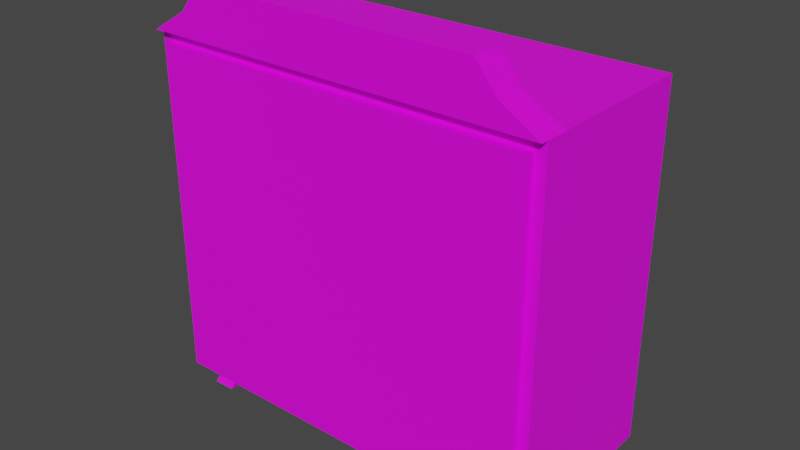 # Source: wardrobe.blend  (saved by Blender 3.1.7; exported with 4.5.12 LTS)
import bpy
from mathutils import Matrix  # noqa: F401  (used for matrix-valued properties, if any)

bpy.ops.wm.read_factory_settings(use_empty=True)
scene = bpy.context.scene
scene.name = 'Scene'

# ---- images (referenced by path relative to the original .blend; pixels are not part of the script)
import os
ASSET_DIR = os.environ.get("B2B_ASSET_DIR", "")  # directory of the original .blend (textures are referenced by path, not embedded)
HERE = os.path.dirname(os.path.abspath(__file__))  # packed textures are extracted next to this script under _unpacked/

def load_image(name, relpath, width, height, colorspace="sRGB"):
    """Load a texture the original file referenced (path relative to the .blend, or extracted next to this script)."""
    p = next((c for c in (os.path.join(HERE, relpath), os.path.join(ASSET_DIR, relpath)) if relpath and os.path.exists(c)), "")
    if p:
        img = bpy.data.images.load(p, check_existing=True)
        img.name = name
    else:  # same state as the original file: an image datablock whose file is absent (Cycles renders it pink)
        img = bpy.data.images.new(name, width, height)
        img.source = "FILE"
        img.filepath = "//" + (relpath or name)
    img.colorspace_settings.name = colorspace
    return img
img_wardrobetexture_png = load_image('wardrobeTexture.png', 'wardrobeTexture.png', 1024, 1024, 'sRGB')

# ---- materials (node trees are filled in below, after node groups)
mat_wardrobematerial = bpy.data.materials.new('wardrobeMaterial')
mat_wardrobematerial.use_transparent_shadow = False

# ---- material node trees
mat_wardrobematerial.use_nodes = True; mat_wardrobematerial.node_tree.nodes.clear()
_N = mat_wardrobematerial.node_tree.nodes; _L = mat_wardrobematerial.node_tree.links
n0 = _N.new('ShaderNodeBsdfPrincipled'); n0.name = 'Principled BSDF'; n0.location = (10, 300)
n0.distribution = 'GGX'
n0.subsurface_method = 'RANDOM_WALK_SKIN'
n0.inputs[3].default_value = 1.45
n0.inputs[27].default_value = (0.0, 0.0, 0.0, 1.0)
n0.inputs[28].default_value = 1.0
n1 = _N.new('ShaderNodeOutputMaterial'); n1.name = 'Material Output'; n1.location = (300, 300)
n2 = _N.new('ShaderNodeTexImage'); n2.name = 'Image Texture'; n2.location = (-321, 306)
n2.image = img_wardrobetexture_png
_L.new(n0.outputs[0], n1.inputs[0])
_L.new(n2.outputs[0], n0.inputs[0])
n1.is_active_output = True

# ---- world
world_world = bpy.data.worlds.new('World'); scene.world = world_world
world_world.use_nodes = True; world_world.node_tree.nodes.clear()
_N = world_world.node_tree.nodes; _L = world_world.node_tree.links
n0 = _N.new('ShaderNodeOutputWorld'); n0.name = 'World Output'; n0.location = (300, 300)
n1 = _N.new('ShaderNodeBackground'); n1.name = 'Background'; n1.location = (10, 300)
n1.inputs[0].default_value = (0.05088, 0.05088, 0.05088, 1.0)
_L.new(n1.outputs[0], n0.inputs[0])
n0.is_active_output = True
world_world.color = (0.05088, 0.05088, 0.05088)
world_world.use_sun_shadow = False
world_world.sun_shadow_jitter_overblur = 0.0

# ---- meshes
me_cube_001 = bpy.data.meshes.new('Cube.001')
me_cube_001.from_pydata([(-1.0, 0.4397, 0.1091), (-1.0, 0.4397, 1.87), (1.0, 0.4397, 0.1091), (1.0, 0.4397, 1.87), (-0.9478, -0.4397, 0.1613), (-0.9478, -0.4397, 1.818), (0.9478, -0.4397, 0.1613), (0.9478, -0.4397, 1.818), (1.0, -0.3274, 1.87), (-1.0, -0.3274, 1.87), (0.8104, -0.3274, 1.985), (-0.8104, -0.3274, 1.985), (0.7095, -0.3274, 2.117), (-0.7095, -0.3274, 2.117), (1.0, -0.334, 0.1091), (1.0, -0.223, 0.1091), (1.0, 0.2351, 0.1091), (1.0, 0.3459, 0.1091), (-1.0, 0.3459, 0.1091), (-1.0, 0.2351, 0.1091), (-1.0, -0.223, 0.1091), (-1.0, -0.334, 0.1091), (0.9044, 0.4397, 0.1091), (0.7931, 0.4397, 0.1091), (-0.7982, 0.4397, 0.1091), (-0.907, 0.4397, 0.1091), (0.9044, 0.3459, 0.1091), (0.7931, 0.3459, 0.1091), (-0.7982, 0.3459, 0.1091), (-0.907, 0.3459, 0.1091), (0.9044, 0.2351, 0.1091), (0.7931, 0.2351, 0.1091), (-0.7982, 0.2351, 0.1091), (-0.907, 0.2351, 0.1091), (0.9044, -0.223, 0.1091), (0.7931, -0.223, 0.1091), (-0.7982, -0.223, 0.1091), (-0.907, -0.223, 0.1091), (0.9044, -0.334, 0.1091), (0.7931, -0.334, 0.1091), (-0.7982, -0.334, 0.1091), (-0.907, -0.334, 0.1091), (0.9044, 0.3459, 0.05849), (0.7931, 0.3459, 0.05849), (-0.7982, 0.3459, 0.05849), (-0.907, 0.3459, 0.05849), (0.9044, 0.2351, 0.05849), (0.7931, 0.2351, 0.05849), (-0.7982, 0.2351, 0.05849), (-0.907, 0.2351, 0.05849), (0.9044, -0.223, 0.05849), (0.7931, -0.223, 0.05849), (-0.7982, -0.223, 0.05849), (-0.907, -0.223, 0.05849), (0.9044, -0.334, 0.05849), (0.7931, -0.334, 0.05849), (-0.7982, -0.334, 0.05849), (-0.907, -0.334, 0.05849), (0.9188, 0.3975, 0.0), (0.8057, 0.3975, 0.0), (-0.8108, 0.3975, 0.0), (-0.9214, 0.3975, 0.0), (0.9188, 0.2699, 0.0), (0.8057, 0.2699, 0.0), (-0.8108, 0.2699, 0.0), (-0.9214, 0.2699, 0.0), (0.9188, -0.2578, 0.0), (0.8057, -0.2578, 0.0), (-0.8108, -0.2578, 0.0), (-0.9214, -0.2578, 0.0), (0.9188, -0.3857, 0.0), (0.8057, -0.3857, 0.0), (-0.8108, -0.3857, 0.0), (-0.9214, -0.3857, 0.0), (1.0, -0.4397, 1.87), (1.0, -0.4397, 0.1091), (0.9044, -0.4397, 0.1091), (-1.0, -0.4397, 1.87), (-1.0, -0.4397, 0.1091), (-0.907, -0.4397, 0.1091), (-0.7982, -0.4397, 0.1091), (0.7931, -0.4397, 0.1091), (0.9478, -0.3473, 1.818), (0.9478, -0.3473, 0.1613), (0.155, -0.3473, 1.818), (-0.9478, -0.3473, 1.818), (-0.9478, -0.3473, 0.1613), (0.2015, -0.3473, 0.1613), (0.2015, -0.3473, 1.818), (0.155, -0.3473, 0.1613), (0.2015, 0.2991, 0.1613), (-0.9478, 0.2991, 0.1613), (-0.9478, 0.2991, 1.818), (0.155, 0.2991, 1.818), (0.9478, -0.3473, 1.284), (0.9478, -0.3473, 1.247), (0.9478, -0.3473, 0.7322), (0.9478, -0.3473, 0.6948), (0.2015, -0.3473, 1.247), (0.2015, -0.3473, 1.284), (0.2015, -0.3473, 0.6948), (0.2015, -0.3473, 0.7322), (0.9478, 0.2991, 0.1613), (0.9478, 0.2991, 1.818), (0.2015, 0.2991, 1.818), (0.155, 0.2991, 0.1613), (0.9478, 0.2991, 0.7322), (0.2015, 0.2991, 0.7322), (0.2015, 0.2991, 0.6948), (0.9478, 0.2991, 0.6948), (0.9478, 0.2991, 1.284), (0.2015, 0.2991, 1.284), (0.2015, 0.2991, 1.247), (0.9478, 0.2991, 1.247), (1.0, -0.4792, 1.87), (-1.0, -0.4792, 1.87), (0.8104, -0.4792, 1.985), (-0.8104, -0.4792, 1.985), (0.7095, -0.4792, 2.117), (-0.7095, -0.4792, 2.117)], [], [(0, 1, 3, 2, 22, 23, 24, 25), (2, 3, 8, 74, 75, 14, 15, 16, 17), (84, 85, 92, 93), (78, 77, 9, 1, 0, 18, 19, 20, 21), (41, 79, 78, 21), (8, 3, 1, 9), (12, 118, 116, 10), (13, 119, 118, 12), (77, 115, 117, 11, 9), (8, 9, 11, 10), (11, 117, 119, 13), (10, 11, 13, 12), (25, 29, 18, 0), (29, 33, 19, 18), (33, 37, 20, 19), (37, 41, 21, 20), (15, 14, 38, 34), (26, 30, 46, 42), (35, 39, 40, 36), (35, 34, 50, 51), (16, 15, 34, 30), (30, 34, 35, 31), (31, 35, 36, 32), (32, 36, 37, 33), (17, 16, 30, 26), (34, 38, 54, 50), (27, 31, 32, 28), (27, 26, 42, 43), (2, 17, 26, 22), (22, 26, 27, 23), (23, 27, 28, 24), (24, 28, 29, 25), (14, 75, 76, 38), (38, 76, 81, 39), (39, 81, 80, 40), (40, 80, 79, 41), (48, 49, 65, 64), (52, 56, 72, 68), (46, 47, 63, 62), (55, 51, 67, 71), (39, 35, 51, 55), (31, 27, 43, 47), (29, 28, 44, 45), (36, 40, 56, 52), (37, 36, 52, 53), (28, 32, 48, 44), (41, 37, 53, 57), (33, 29, 45, 49), (30, 31, 47, 46), (38, 39, 55, 54), (32, 33, 49, 48), (40, 41, 57, 56), (66, 70, 71, 67), (68, 72, 73, 69), (58, 62, 63, 59), (60, 64, 65, 61), (57, 53, 69, 73), (51, 50, 66, 67), (42, 46, 62, 58), (53, 52, 68, 69), (47, 43, 59, 63), (54, 55, 71, 70), (44, 48, 64, 60), (56, 57, 73, 72), (43, 42, 58, 59), (49, 45, 61, 65), (50, 54, 70, 66), (45, 44, 60, 61), (7, 6, 75, 74), (5, 7, 74, 77), (4, 5, 77, 78), (4, 78, 79, 80, 81, 76, 75, 6), (6, 83, 87, 89, 86, 4), (5, 4, 86, 85), (101, 96, 106, 107), (6, 7, 82, 94, 95, 96, 97, 83), (106, 113, 112, 107), (5, 85, 84, 88, 82, 7), (87, 100, 101, 98, 99, 88, 84, 89), (94, 82, 103, 110), (96, 101, 100, 97), (94, 99, 98, 95), (95, 98, 112, 113), (105, 93, 92, 91), (102, 109, 108, 90), (110, 103, 104, 111), (88, 99, 111, 104), (89, 84, 93, 105), (85, 86, 91, 92), (96, 95, 113, 106), (97, 100, 108, 109), (87, 83, 102, 90), (83, 97, 109, 102), (82, 88, 104, 103), (98, 101, 107, 112), (99, 94, 110, 111), (100, 87, 90, 108), (86, 89, 105, 91), (115, 114, 116, 117), (117, 116, 118, 119), (77, 74, 114, 115), (10, 116, 114, 74, 8)])
_uv = me_cube_001.uv_layers.new(name='UVMap')
_uv.uv.foreach_set('vector', [0.4064, 0.7271, 0.4064, 0.9725, 0.1277, 0.9725, 0.1277, 0.7271, 0.141, 0.7271, 0.1565, 0.7271, 0.3783, 0.7271, 0.3934, 0.7271, 0.1277, 0.7271, 0.1277, 0.9725, 0.02076, 0.9725, 0.005112, 0.9725, 0.005112, 0.7271, 0.01984, 0.7271, 0.03531, 0.7271, 0.09915, 0.7271, 0.1146, 0.7271, 0.9752, 0.7866, 0.977, 0.931, 0.8924, 0.9321, 0.8905, 0.7877, 0.529, 0.7271, 0.529, 0.9725, 0.5133, 0.9725, 0.4064, 0.9725, 0.4064, 0.7271, 0.4195, 0.7271, 0.4349, 0.7271, 0.4988, 0.7271, 0.5142, 0.7271, 0.6437, 0.9331, 0.6527, 0.9334, 0.6527, 0.941, 0.6441, 0.941, 0.7335, 0.9344, 0.669, 0.9344, 0.669, 0.7662, 0.7335, 0.7662, 0.7542, 0.91, 0.767, 0.91, 0.767, 0.9239, 0.7542, 0.9239, 0.7542, 0.7906, 0.767, 0.7906, 0.767, 0.91, 0.7542, 0.91, 0.7637, 0.758, 0.767, 0.758, 0.767, 0.7767, 0.7542, 0.7767, 0.7542, 0.758, 0.7335, 0.9344, 0.7335, 0.7662, 0.7432, 0.7821, 0.7432, 0.9185, 0.7542, 0.7767, 0.767, 0.7767, 0.767, 0.7906, 0.7542, 0.7906, 0.7432, 0.9185, 0.7432, 0.7821, 0.7542, 0.7906, 0.7542, 0.91, 0.5764, 0.9322, 0.5838, 0.9317, 0.5835, 0.939, 0.5765, 0.9392, 0.5838, 0.9317, 0.5918, 0.9319, 0.5917, 0.9398, 0.5835, 0.939, 0.5918, 0.9319, 0.6353, 0.9331, 0.6349, 0.942, 0.5917, 0.9398, 0.6353, 0.9331, 0.6437, 0.9331, 0.6441, 0.941, 0.6349, 0.942, 0.6341, 0.7514, 0.6436, 0.7521, 0.6434, 0.7605, 0.6346, 0.7606, 0.5841, 0.7629, 0.5912, 0.7622, 0.5894, 0.7642, 0.5856, 0.7646, 0.6347, 0.7697, 0.6438, 0.7693, 0.6438, 0.9246, 0.6354, 0.9242, 0.6347, 0.7697, 0.6346, 0.7606, 0.6367, 0.7628, 0.6369, 0.7677, 0.591, 0.7541, 0.6341, 0.7514, 0.6346, 0.7606, 0.5912, 0.7622, 0.5912, 0.7622, 0.6346, 0.7606, 0.6347, 0.7697, 0.5915, 0.7705, 0.5915, 0.7705, 0.6347, 0.7697, 0.6354, 0.9242, 0.5921, 0.9238, 0.5921, 0.9238, 0.6354, 0.9242, 0.6353, 0.9331, 0.5918, 0.9319, 0.583, 0.7551, 0.591, 0.7541, 0.5912, 0.7622, 0.5835, 0.7624, 0.6346, 0.7606, 0.6427, 0.7611, 0.6409, 0.7631, 0.6367, 0.7628, 0.5833, 0.7703, 0.5915, 0.7705, 0.5921, 0.9238, 0.5833, 0.9239, 0.5841, 0.7693, 0.5841, 0.7629, 0.5856, 0.7646, 0.5855, 0.7676, 0.5761, 0.7551, 0.583, 0.7551, 0.5835, 0.7624, 0.5762, 0.7621, 0.5762, 0.7621, 0.5835, 0.7624, 0.5833, 0.7703, 0.5753, 0.7704, 0.5753, 0.7704, 0.5833, 0.7703, 0.5833, 0.9239, 0.5753, 0.924, 0.5753, 0.924, 0.5833, 0.9239, 0.5838, 0.9317, 0.5764, 0.9322, 0.6436, 0.7521, 0.6524, 0.752, 0.6525, 0.76, 0.6434, 0.7605, 0.6434, 0.7605, 0.6525, 0.76, 0.6533, 0.7693, 0.6438, 0.7693, 0.6438, 0.7693, 0.6533, 0.7693, 0.6533, 0.9244, 0.6438, 0.9246, 0.6438, 0.9246, 0.6533, 0.9244, 0.6527, 0.9334, 0.6437, 0.9331, 0.59, 0.9255, 0.59, 0.9299, 0.5883, 0.9289, 0.5883, 0.9268, 0.6392, 0.9271, 0.6416, 0.9274, 0.6409, 0.9284, 0.6395, 0.9279, 0.5894, 0.7642, 0.5893, 0.7685, 0.5877, 0.7673, 0.5877, 0.7652, 0.6411, 0.7667, 0.6367, 0.7676, 0.6384, 0.7659, 0.6405, 0.7655, 0.6431, 0.7685, 0.6356, 0.7698, 0.6367, 0.7676, 0.6411, 0.7667, 0.5882, 0.7683, 0.5841, 0.7693, 0.5855, 0.7676, 0.5878, 0.7678, 0.5844, 0.9312, 0.5841, 0.9246, 0.5859, 0.9263, 0.5861, 0.9295, 0.6388, 0.9266, 0.643, 0.9257, 0.6416, 0.9274, 0.6392, 0.9271, 0.6353, 0.9331, 0.6354, 0.9242, 0.6376, 0.9264, 0.6374, 0.931, 0.5841, 0.9246, 0.5912, 0.9235, 0.5901, 0.9255, 0.5859, 0.9263, 0.6431, 0.9325, 0.6353, 0.9331, 0.6374, 0.931, 0.6414, 0.9307, 0.5918, 0.9319, 0.5844, 0.9312, 0.5861, 0.9295, 0.59, 0.9299, 0.5912, 0.7622, 0.5915, 0.7705, 0.5893, 0.7685, 0.5894, 0.7642, 0.6427, 0.7611, 0.6431, 0.7685, 0.6411, 0.7667, 0.6409, 0.7631, 0.5921, 0.9238, 0.5918, 0.9319, 0.59, 0.9299, 0.59, 0.9255, 0.643, 0.9257, 0.6431, 0.9325, 0.6414, 0.9307, 0.6416, 0.9274, 0.6385, 0.7638, 0.6404, 0.7639, 0.6405, 0.7656, 0.6386, 0.7661, 0.6393, 0.9278, 0.641, 0.9283, 0.6409, 0.9299, 0.6391, 0.93, 0.5861, 0.7653, 0.5877, 0.7652, 0.5877, 0.7673, 0.586, 0.7668, 0.5865, 0.9273, 0.5883, 0.9268, 0.5883, 0.9289, 0.5866, 0.9287, 0.6414, 0.9307, 0.6374, 0.931, 0.6391, 0.93, 0.6408, 0.9298, 0.6369, 0.7677, 0.6367, 0.7628, 0.6385, 0.7638, 0.6386, 0.7661, 0.5856, 0.7646, 0.5894, 0.7642, 0.5877, 0.7652, 0.5862, 0.7654, 0.6374, 0.931, 0.6376, 0.9264, 0.6393, 0.9278, 0.6391, 0.93, 0.5878, 0.7678, 0.5855, 0.7676, 0.5861, 0.7667, 0.5874, 0.7672, 0.6409, 0.7631, 0.6411, 0.7667, 0.6405, 0.7655, 0.6403, 0.764, 0.5859, 0.9263, 0.5901, 0.9255, 0.5885, 0.927, 0.5865, 0.9274, 0.6416, 0.9274, 0.6414, 0.9307, 0.6408, 0.9298, 0.6409, 0.9284, 0.5855, 0.7676, 0.5856, 0.7646, 0.5862, 0.7654, 0.5861, 0.7667, 0.59, 0.9299, 0.5861, 0.9295, 0.5866, 0.9287, 0.5883, 0.9289, 0.6367, 0.7628, 0.6409, 0.7631, 0.6403, 0.764, 0.6385, 0.7638, 0.5861, 0.9295, 0.5859, 0.9263, 0.5865, 0.9274, 0.5866, 0.9287, 0.8004, 0.9652, 0.8004, 0.7344, 0.8077, 0.7271, 0.8077, 0.9725, 0.5362, 0.9652, 0.8004, 0.9652, 0.8077, 0.9725, 0.529, 0.9725, 0.5362, 0.7344, 0.5362, 0.9652, 0.529, 0.9725, 0.529, 0.7271, 0.5362, 0.7344, 0.529, 0.7271, 0.5419, 0.7271, 0.5571, 0.7271, 0.7788, 0.7271, 0.7944, 0.7271, 0.8077, 0.7271, 0.8004, 0.7344, 0.9868, 0.4749, 0.9756, 0.4748, 0.9765, 0.3845, 0.9768, 0.3708, 0.9798, 0.2264, 0.9919, 0.2267, 0.5326, 0.4707, 0.5354, 0.6876, 0.5233, 0.6878, 0.5205, 0.4709, 0.8321, 0.5459, 0.9749, 0.5464, 0.9744, 0.6701, 0.8316, 0.6696, 0.9868, 0.4749, 0.9859, 0.6826, 0.9748, 0.6827, 0.9746, 0.6181, 0.9746, 0.611, 0.9749, 0.5464, 0.9749, 0.5393, 0.9756, 0.4748, 0.02019, 0.6195, 0.01933, 0.552, 0.1171, 0.5508, 0.1179, 0.6182, 0.9891, 0.9309, 0.977, 0.931, 0.9752, 0.7866, 0.975, 0.7729, 0.9748, 0.6827, 0.9859, 0.6826, 0.2042, 0.6919, 0.2027, 0.6304, 0.2026, 0.6171, 0.2017, 0.5497, 0.2015, 0.5364, 0.2015, 0.4749, 0.2068, 0.4749, 0.2096, 0.6918, 0.9746, 0.6181, 0.9748, 0.6827, 0.8966, 0.6829, 0.8965, 0.6183, 0.9749, 0.5464, 0.8321, 0.5459, 0.8321, 0.5387, 0.9749, 0.5393, 0.9746, 0.6181, 0.8318, 0.6176, 0.8318, 0.6104, 0.9746, 0.611, 0.9746, 0.611, 0.8318, 0.6104, 0.8323, 0.4867, 0.9751, 0.4873, 0.2943, 0.6907, 0.2915, 0.4738, 0.4359, 0.4719, 0.4387, 0.6889, 0.04364, 0.6959, 0.04213, 0.6343, 0.1282, 0.6322, 0.1297, 0.6938, 0.04088, 0.5366, 0.04082, 0.475, 0.1269, 0.4749, 0.127, 0.5365, 0.2015, 0.4749, 0.2015, 0.5364, 0.127, 0.5365, 0.1269, 0.4749, 0.2096, 0.6918, 0.2068, 0.4749, 0.2915, 0.4738, 0.2943, 0.6907, 0.5205, 0.4709, 0.5233, 0.6878, 0.4387, 0.6889, 0.4359, 0.4719, 0.9749, 0.5464, 0.9746, 0.611, 0.8936, 0.6107, 0.8938, 0.5461, 0.9749, 0.5393, 0.8321, 0.5387, 0.8326, 0.415, 0.9754, 0.4156, 0.9765, 0.3845, 0.9756, 0.4748, 0.8974, 0.474, 0.8984, 0.3837, 0.9756, 0.4748, 0.9749, 0.5393, 0.8968, 0.5385, 0.8974, 0.474, 0.9748, 0.6827, 0.975, 0.7729, 0.8968, 0.7731, 0.8966, 0.6829, 0.2017, 0.5497, 0.2026, 0.6171, 0.1179, 0.6182, 0.1171, 0.5508, 0.8318, 0.6176, 0.9746, 0.6181, 0.9741, 0.7419, 0.8313, 0.7413, 0.2027, 0.6304, 0.2042, 0.6919, 0.1297, 0.6938, 0.1282, 0.6322, 0.9798, 0.2264, 0.9768, 0.3708, 0.8922, 0.3691, 0.8952, 0.2247, 0.7878, 0.7662, 0.7878, 0.9344, 0.7781, 0.9185, 0.7781, 0.7821, 0.7781, 0.7821, 0.7781, 0.9185, 0.767, 0.91, 0.767, 0.7906, 0.529, 0.9725, 0.8077, 0.9725, 0.8077, 0.978, 0.529, 0.978, 0.7542, 0.9239, 0.767, 0.9239, 0.767, 0.9426, 0.7637, 0.9426, 0.7542, 0.9426])
me_cube_001.materials.append(mat_wardrobematerial)
me_cube_001.use_remesh_fix_poles = True
me_cube_001.use_remesh_preserve_attributes = False
me_cube_001.update()
me_cube_004 = bpy.data.meshes.new('Cube.004')
me_cube_004.from_pydata([(2.659e-08, -0.01973, -0.8283), (2.659e-08, -0.01973, 0.8283), (-0.9478, -0.01973, 0.8283), (-0.9478, -0.01973, -0.8283), (3.302e-08, 0.01973, 0.8283), (3.302e-08, 0.01973, -0.8283), (-0.9478, 0.01973, -0.8283), (-0.9478, 0.01973, 0.8283)], [], [(0, 1, 2, 3), (5, 6, 7, 4), (2, 1, 4, 7), (1, 0, 5, 4), (3, 2, 7, 6), (0, 3, 6, 5)])
_uv = me_cube_004.uv_layers.new(name='UVMap')
_uv.uv.foreach_set('vector', [0.8462, 0.0665, 0.8462, 0.3989, 0.6561, 0.3989, 0.6561, 0.0665, 0.4479, 0.0665, 0.638, 0.0665, 0.638, 0.3989, 0.4479, 0.3989, 0.6561, 0.3989, 0.6561, 0.4434, 0.638, 0.4434, 0.638, 0.3989, 0.6561, 0.4434, 0.6561, 0.506, 0.638, 0.506, 0.638, 0.4434, 0.6561, 0.0665, 0.6561, 0.3989, 0.638, 0.3989, 0.638, 0.0665, 0.6561, 0.0143, 0.6561, 0.0665, 0.638, 0.0665, 0.638, 0.0143])
me_cube_004.materials.append(mat_wardrobematerial)
me_cube_004.use_remesh_fix_poles = True
me_cube_004.use_remesh_preserve_attributes = False
me_cube_004.update()
me_cube_003 = bpy.data.meshes.new('Cube.003')
me_cube_003.from_pydata([(-3.302e-08, -0.01973, -0.8283), (-3.302e-08, -0.01973, 0.8283), (0.9478, -0.01973, 0.8283), (0.9478, -0.01973, -0.8283), (-2.659e-08, 0.01973, 0.8283), (-2.659e-08, 0.01973, -0.8283), (0.9478, 0.01973, 0.8283), (0.9478, 0.01973, -0.8283)], [], [(3, 2, 1, 0), (7, 5, 4, 6), (3, 0, 5, 7), (0, 1, 4, 5), (2, 3, 7, 6), (1, 2, 6, 4)])
_uv = me_cube_003.uv_layers.new(name='UVMap')
_uv.uv.foreach_set('vector', [0.2142, 0.06374, 0.2142, 0.3952, 0.02374, 0.3966, 0.02374, 0.06374, 0.2322, 0.06374, 0.4226, 0.06374, 0.4226, 0.3966, 0.2322, 0.3952, 0.2142, 0.06374, 0.2142, 0.01283, 0.2322, 0.01283, 0.2322, 0.06374, 0.2142, 0.4965, 0.2142, 0.4352, 0.2322, 0.4352, 0.2322, 0.4965, 0.2142, 0.3952, 0.2142, 0.06374, 0.2322, 0.06374, 0.2322, 0.3952, 0.2142, 0.4352, 0.2142, 0.3952, 0.2322, 0.3952, 0.2322, 0.4352])
me_cube_003.materials.append(mat_wardrobematerial)
me_cube_003.use_remesh_fix_poles = True
me_cube_003.use_remesh_preserve_attributes = False
me_cube_003.update()

# ---- objects
ob_wardrobe = bpy.data.objects.new('wardrobe', me_cube_001)
ob_wardroberightdoor = bpy.data.objects.new('wardrobeRightDoor', me_cube_004)
ob_wardrobeleftdoor = bpy.data.objects.new('wardrobeLeftDoor', me_cube_003)

# ---- transforms, parenting, visibility, modifiers, constraints
ob_wardrobe.location = (0.0, 0.0, 0.0)
ob_wardroberightdoor.location = (0.9478, -0.4594, 0.9896)
ob_wardrobeleftdoor.location = (-0.9478, -0.4594, 0.9896)

# ---- collection membership
scene.collection.objects.link(ob_wardrobe)
scene.collection.objects.link(ob_wardroberightdoor)
scene.collection.objects.link(ob_wardrobeleftdoor)

# ---- scene / render settings (as saved in the file)
scene.frame_start = 1; scene.frame_end = 250; scene.frame_set(1)
scene.render.engine = 'BLENDER_EEVEE_NEXT'
scene.cycles.sampling_pattern = 'TABULATED_SOBOL'
scene.cycles.use_light_tree = False
scene.view_settings.view_transform = 'Filmic'
bpy.context.view_layer.update()

# ---- added for rendering (the .blend has no active camera and no usable light): camera, sun
cam_auto = bpy.data.cameras.new('AutoCamera')
cam_auto.lens = 50.0
cam_auto.sensor_width = 36.0
cam_auto.clip_end = 1000.0
ob_auto_camera = bpy.data.objects.new('AutoCamera', cam_auto)
scene.collection.objects.link(ob_auto_camera)
ob_auto_camera.location = (2.82533, -3.41012, 3.31863)
ob_auto_camera.rotation_euler = (1.09748, -7.21219e-08, 0.694738)
scene.camera = ob_auto_camera
light_auto_sun = bpy.data.lights.new('AutoSun', 'SUN')
light_auto_sun.energy = 3.0
light_auto_sun.angle = 0.0523599
ob_auto_sun = bpy.data.objects.new('AutoSun', light_auto_sun)
scene.collection.objects.link(ob_auto_sun)
ob_auto_sun.rotation_euler = (0.872665, 0.174533, 0.523599)
bpy.context.view_layer.update()
